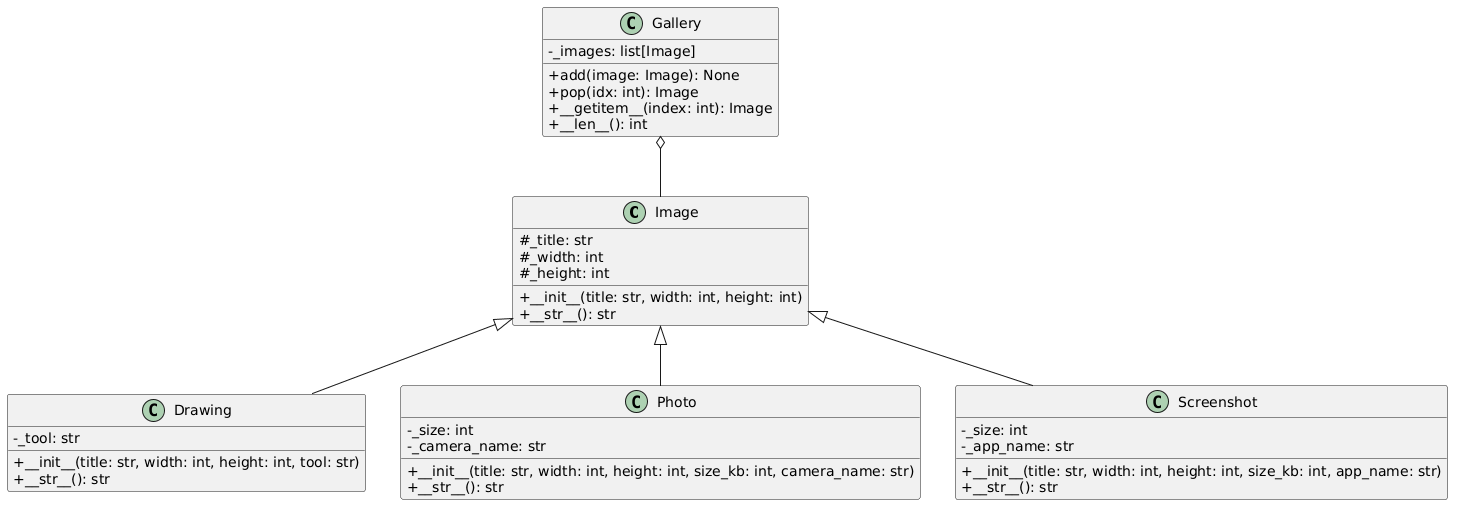

The diagram above was rendered by PlantUML. Its source (embedded in the PNG):
@startuml
skinparam classAttributeIconSize 0

class Image {
    # _title: str
    # _width: int
    # _height: int

    + __init__(title: str, width: int, height: int)
    + __str__(): str
}

class Drawing {
    - _tool: str

    + __init__(title: str, width: int, height: int, tool: str)
    + __str__(): str
}

class Photo {
    - _size: int
    - _camera_name: str

    + __init__(title: str, width: int, height: int, size_kb: int, camera_name: str)
    + __str__(): str
}

class Screenshot {
    - _size: int
    - _app_name: str

    + __init__(title: str, width: int, height: int, size_kb: int, app_name: str)
    + __str__(): str
}

class Gallery {
    - _images: list[Image]

    + add(image: Image): None
    + pop(idx: int): Image
    + __getitem__(index: int): Image
    + __len__(): int
}

Image <|-- Drawing
Image <|-- Photo
Image <|-- Screenshot

Gallery o-- Image
@enduml